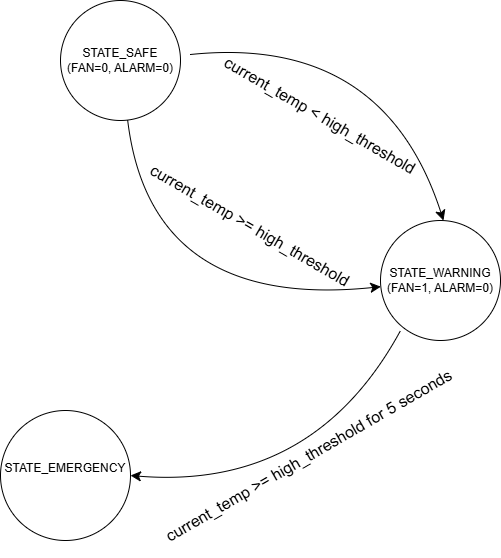

The diagram above was exported from draw.io. Its source (the exported page's mxGraphModel, read from the mxfile embedded in the PNG):
<mxGraphModel dx="1197" dy="763" grid="1" gridSize="10" guides="1" tooltips="1" connect="1" arrows="1" fold="1" page="1" pageScale="1" pageWidth="850" pageHeight="1100" math="0" shadow="0">
  <root>
    <mxCell id="0" />
    <mxCell id="1" parent="0" />
    <mxCell id="oLwHwg6bVxowCLxWJZFi-6" parent="1" style="ellipse;whiteSpace=wrap;html=1;aspect=fixed;" value="STATE_WARNING&lt;div&gt;(FAN=1, ALARM=0)&lt;/div&gt;" vertex="1">
      <mxGeometry height="120" width="120" x="470" y="400" as="geometry" />
    </mxCell>
    <mxCell id="oLwHwg6bVxowCLxWJZFi-7" parent="1" style="ellipse;whiteSpace=wrap;html=1;aspect=fixed;" value="STATE_EMERGENCY&lt;div&gt;&lt;br/&gt;&lt;/div&gt;" vertex="1">
      <mxGeometry height="130" width="130" x="90" y="590" as="geometry" />
    </mxCell>
    <mxCell id="oLwHwg6bVxowCLxWJZFi-8" parent="1" style="ellipse;whiteSpace=wrap;html=1;aspect=fixed;" value="STATE_SAFE&lt;br&gt;(FAN=0, ALARM=0)" vertex="1">
      <mxGeometry height="120" width="120" x="150" y="180" as="geometry" />
    </mxCell>
    <mxCell id="oLwHwg6bVxowCLxWJZFi-10" edge="1" parent="1" source="oLwHwg6bVxowCLxWJZFi-8" style="endArrow=classic;html=1;rounded=0;fontSize=12;startSize=8;endSize=8;curved=1;" target="oLwHwg6bVxowCLxWJZFi-6" value="">
      <mxGeometry height="50" relative="1" width="50" as="geometry">
        <Array as="points">
          <mxPoint x="240" y="490" />
        </Array>
        <mxPoint x="230" y="340" as="sourcePoint" />
        <mxPoint x="455.37000000000006" y="479.99999999999994" as="targetPoint" />
      </mxGeometry>
    </mxCell>
    <mxCell id="oLwHwg6bVxowCLxWJZFi-11" parent="1" style="text;html=1;whiteSpace=wrap;strokeColor=none;fillColor=none;align=center;verticalAlign=middle;rounded=0;fontSize=16;rotation=30;" value="current_temp &amp;gt;= high_threshold" vertex="1">
      <mxGeometry height="30" width="240" x="220" y="390" as="geometry" />
    </mxCell>
    <mxCell id="oLwHwg6bVxowCLxWJZFi-15" edge="1" parent="1" style="endArrow=classic;html=1;rounded=0;fontSize=12;startSize=8;endSize=8;curved=1;" value="">
      <mxGeometry height="50" relative="1" width="50" as="geometry">
        <Array as="points">
          <mxPoint x="473" y="214" />
        </Array>
        <mxPoint x="280" y="234" as="sourcePoint" />
        <mxPoint x="533" y="400" as="targetPoint" />
      </mxGeometry>
    </mxCell>
    <mxCell id="oLwHwg6bVxowCLxWJZFi-16" parent="1" style="text;html=1;whiteSpace=wrap;strokeColor=none;fillColor=none;align=center;verticalAlign=middle;rounded=0;fontSize=16;rotation=30;" value="current_temp &amp;lt; high_threshold" vertex="1">
      <mxGeometry height="30" width="240" x="290.0030484541327" y="280.00038105676657" as="geometry" />
    </mxCell>
    <mxCell id="oLwHwg6bVxowCLxWJZFi-17" edge="1" parent="1" source="oLwHwg6bVxowCLxWJZFi-6" style="endArrow=classic;html=1;rounded=0;fontSize=12;startSize=8;endSize=8;curved=1;exitX=0.167;exitY=0.917;exitDx=0;exitDy=0;exitPerimeter=0;entryX=1;entryY=0.5;entryDx=0;entryDy=0;" target="oLwHwg6bVxowCLxWJZFi-7" value="">
      <mxGeometry height="50" relative="1" width="50" as="geometry">
        <Array as="points">
          <mxPoint x="403" y="670" />
        </Array>
        <mxPoint x="380" y="480" as="sourcePoint" />
        <mxPoint x="270" y="670" as="targetPoint" />
      </mxGeometry>
    </mxCell>
    <mxCell id="oLwHwg6bVxowCLxWJZFi-18" parent="1" style="text;html=1;whiteSpace=wrap;strokeColor=none;fillColor=none;align=center;verticalAlign=middle;rounded=0;fontSize=16;rotation=-30;" value="current_temp &amp;gt;= high_threshold for 5 seconds" vertex="1">
      <mxGeometry height="30" width="357.32" x="220" y="620" as="geometry" />
    </mxCell>
  </root>
</mxGraphModel>